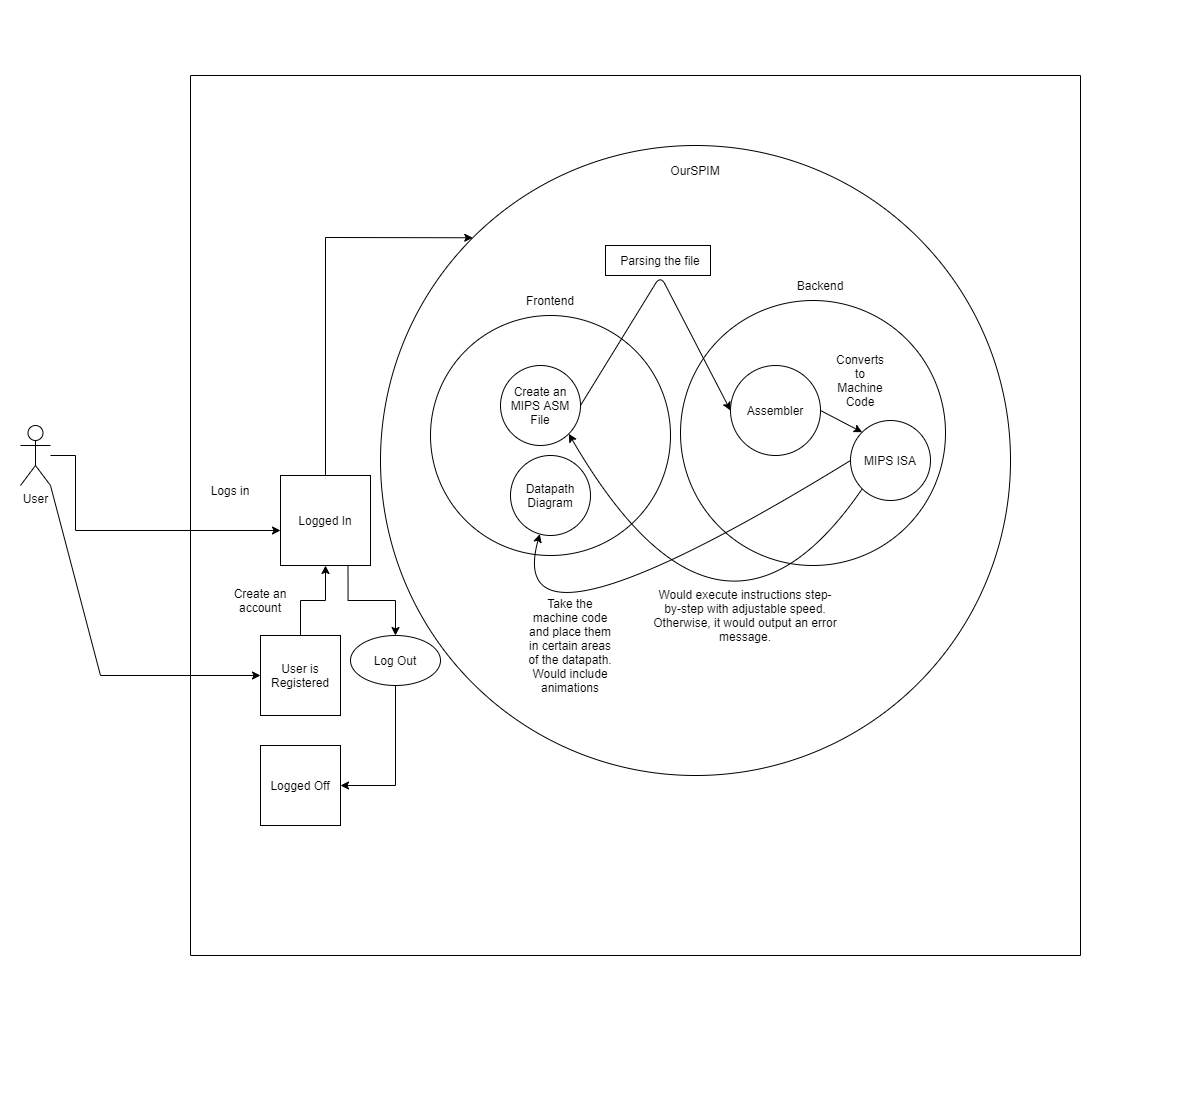

The diagram above was exported from draw.io. Its source (the exported page's mxGraphModel, read from the mxfile embedded in the PNG):
<mxGraphModel dx="2031" dy="1134" grid="1" gridSize="10" guides="1" tooltips="1" connect="1" arrows="1" fold="1" page="1" pageScale="1" pageWidth="850" pageHeight="1100" math="0" shadow="0">
  <root>
    <mxCell id="0" />
    <mxCell id="1" parent="0" />
    <mxCell id="lRGY2k0kBP2Pc0CpGYPl-64" value="" style="edgeStyle=orthogonalEdgeStyle;rounded=0;orthogonalLoop=1;jettySize=auto;html=1;" edge="1" parent="1" source="lRGY2k0kBP2Pc0CpGYPl-51" target="lRGY2k0kBP2Pc0CpGYPl-56">
      <mxGeometry relative="1" as="geometry">
        <Array as="points">
          <mxPoint x="75" y="535" />
        </Array>
      </mxGeometry>
    </mxCell>
    <mxCell id="lRGY2k0kBP2Pc0CpGYPl-51" value="User" style="shape=umlActor;verticalLabelPosition=bottom;verticalAlign=top;html=1;outlineConnect=0;rounded=1;strokeWidth=1;" vertex="1" parent="1">
      <mxGeometry x="20" y="430" width="30" height="60" as="geometry" />
    </mxCell>
    <mxCell id="lRGY2k0kBP2Pc0CpGYPl-54" value="" style="swimlane;startSize=0;rounded=1;strokeWidth=1;" vertex="1" parent="1">
      <mxGeometry x="190" y="80" width="890" height="880" as="geometry" />
    </mxCell>
    <mxCell id="lRGY2k0kBP2Pc0CpGYPl-55" value="" style="ellipse;whiteSpace=wrap;html=1;aspect=fixed;rounded=1;strokeWidth=1;" vertex="1" parent="lRGY2k0kBP2Pc0CpGYPl-54">
      <mxGeometry x="190" y="70" width="630" height="630" as="geometry" />
    </mxCell>
    <mxCell id="lRGY2k0kBP2Pc0CpGYPl-62" style="edgeStyle=orthogonalEdgeStyle;rounded=0;orthogonalLoop=1;jettySize=auto;html=1;exitX=0.75;exitY=1;exitDx=0;exitDy=0;entryX=0.5;entryY=0;entryDx=0;entryDy=0;" edge="1" parent="lRGY2k0kBP2Pc0CpGYPl-54" source="lRGY2k0kBP2Pc0CpGYPl-56" target="lRGY2k0kBP2Pc0CpGYPl-58">
      <mxGeometry relative="1" as="geometry" />
    </mxCell>
    <mxCell id="lRGY2k0kBP2Pc0CpGYPl-56" value="Logged In" style="whiteSpace=wrap;html=1;aspect=fixed;rounded=0;strokeWidth=1;" vertex="1" parent="lRGY2k0kBP2Pc0CpGYPl-54">
      <mxGeometry x="90" y="400" width="90" height="90" as="geometry" />
    </mxCell>
    <mxCell id="lRGY2k0kBP2Pc0CpGYPl-58" value="Log Out" style="ellipse;whiteSpace=wrap;html=1;rounded=0;strokeWidth=1;" vertex="1" parent="lRGY2k0kBP2Pc0CpGYPl-54">
      <mxGeometry x="160" y="560" width="90" height="50" as="geometry" />
    </mxCell>
    <mxCell id="lRGY2k0kBP2Pc0CpGYPl-60" value="Logged Off" style="whiteSpace=wrap;html=1;aspect=fixed;rounded=0;strokeWidth=1;" vertex="1" parent="lRGY2k0kBP2Pc0CpGYPl-54">
      <mxGeometry x="70" y="670" width="80" height="80" as="geometry" />
    </mxCell>
    <mxCell id="lRGY2k0kBP2Pc0CpGYPl-63" value="" style="endArrow=classic;html=1;rounded=0;entryX=1;entryY=0.5;entryDx=0;entryDy=0;exitX=0.5;exitY=1;exitDx=0;exitDy=0;" edge="1" parent="lRGY2k0kBP2Pc0CpGYPl-54" source="lRGY2k0kBP2Pc0CpGYPl-58" target="lRGY2k0kBP2Pc0CpGYPl-60">
      <mxGeometry width="50" height="50" relative="1" as="geometry">
        <mxPoint x="190" y="690" as="sourcePoint" />
        <mxPoint x="240" y="640" as="targetPoint" />
        <Array as="points">
          <mxPoint x="205" y="710" />
        </Array>
      </mxGeometry>
    </mxCell>
    <mxCell id="lRGY2k0kBP2Pc0CpGYPl-65" value="Logs in" style="text;html=1;strokeColor=none;fillColor=none;align=center;verticalAlign=middle;whiteSpace=wrap;rounded=0;strokeWidth=1;" vertex="1" parent="lRGY2k0kBP2Pc0CpGYPl-54">
      <mxGeometry x="10" y="400" width="60" height="30" as="geometry" />
    </mxCell>
    <mxCell id="lRGY2k0kBP2Pc0CpGYPl-70" value="" style="edgeStyle=orthogonalEdgeStyle;rounded=0;orthogonalLoop=1;jettySize=auto;html=1;" edge="1" parent="lRGY2k0kBP2Pc0CpGYPl-54" source="lRGY2k0kBP2Pc0CpGYPl-66" target="lRGY2k0kBP2Pc0CpGYPl-56">
      <mxGeometry relative="1" as="geometry" />
    </mxCell>
    <mxCell id="lRGY2k0kBP2Pc0CpGYPl-66" value="User is Registered" style="whiteSpace=wrap;html=1;aspect=fixed;rounded=0;strokeWidth=1;" vertex="1" parent="lRGY2k0kBP2Pc0CpGYPl-54">
      <mxGeometry x="70" y="560" width="80" height="80" as="geometry" />
    </mxCell>
    <mxCell id="lRGY2k0kBP2Pc0CpGYPl-69" value="Create an account" style="text;html=1;strokeColor=none;fillColor=none;align=center;verticalAlign=middle;whiteSpace=wrap;rounded=0;strokeWidth=1;rotation=0;" vertex="1" parent="lRGY2k0kBP2Pc0CpGYPl-54">
      <mxGeometry x="40" y="510" width="60" height="30" as="geometry" />
    </mxCell>
    <mxCell id="lRGY2k0kBP2Pc0CpGYPl-78" value="" style="ellipse;whiteSpace=wrap;html=1;aspect=fixed;rounded=0;strokeWidth=1;" vertex="1" parent="lRGY2k0kBP2Pc0CpGYPl-54">
      <mxGeometry x="490" y="225" width="265" height="265" as="geometry" />
    </mxCell>
    <mxCell id="lRGY2k0kBP2Pc0CpGYPl-77" value="" style="ellipse;whiteSpace=wrap;html=1;aspect=fixed;rounded=0;strokeWidth=1;" vertex="1" parent="lRGY2k0kBP2Pc0CpGYPl-54">
      <mxGeometry x="240" y="240" width="240" height="240" as="geometry" />
    </mxCell>
    <mxCell id="lRGY2k0kBP2Pc0CpGYPl-71" value="Create an MIPS ASM File" style="ellipse;whiteSpace=wrap;html=1;aspect=fixed;rounded=0;strokeWidth=1;" vertex="1" parent="lRGY2k0kBP2Pc0CpGYPl-54">
      <mxGeometry x="310" y="290" width="80" height="80" as="geometry" />
    </mxCell>
    <mxCell id="lRGY2k0kBP2Pc0CpGYPl-74" value="Datapath Diagram" style="ellipse;whiteSpace=wrap;html=1;aspect=fixed;rounded=0;strokeWidth=1;" vertex="1" parent="lRGY2k0kBP2Pc0CpGYPl-54">
      <mxGeometry x="320" y="380" width="80" height="80" as="geometry" />
    </mxCell>
    <mxCell id="lRGY2k0kBP2Pc0CpGYPl-75" value="" style="endArrow=classic;html=1;rounded=0;exitX=0.5;exitY=0;exitDx=0;exitDy=0;entryX=0;entryY=0;entryDx=0;entryDy=0;" edge="1" parent="lRGY2k0kBP2Pc0CpGYPl-54" source="lRGY2k0kBP2Pc0CpGYPl-56" target="lRGY2k0kBP2Pc0CpGYPl-55">
      <mxGeometry width="50" height="50" relative="1" as="geometry">
        <mxPoint x="120" y="375" as="sourcePoint" />
        <mxPoint x="150" y="360" as="targetPoint" />
        <Array as="points">
          <mxPoint x="135" y="162" />
        </Array>
      </mxGeometry>
    </mxCell>
    <mxCell id="lRGY2k0kBP2Pc0CpGYPl-76" value="OurSPIM" style="text;html=1;strokeColor=none;fillColor=none;align=center;verticalAlign=middle;whiteSpace=wrap;rounded=0;strokeWidth=1;" vertex="1" parent="lRGY2k0kBP2Pc0CpGYPl-54">
      <mxGeometry x="475" y="80" width="60" height="30" as="geometry" />
    </mxCell>
    <mxCell id="lRGY2k0kBP2Pc0CpGYPl-79" value="Frontend" style="text;html=1;strokeColor=none;fillColor=none;align=center;verticalAlign=middle;whiteSpace=wrap;rounded=0;strokeWidth=1;" vertex="1" parent="lRGY2k0kBP2Pc0CpGYPl-54">
      <mxGeometry x="330" y="210" width="60" height="30" as="geometry" />
    </mxCell>
    <mxCell id="lRGY2k0kBP2Pc0CpGYPl-80" value="Backend" style="text;html=1;strokeColor=none;fillColor=none;align=center;verticalAlign=middle;whiteSpace=wrap;rounded=0;strokeWidth=1;" vertex="1" parent="lRGY2k0kBP2Pc0CpGYPl-54">
      <mxGeometry x="600" y="195" width="60" height="30" as="geometry" />
    </mxCell>
    <mxCell id="lRGY2k0kBP2Pc0CpGYPl-81" value="MIPS ISA" style="ellipse;whiteSpace=wrap;html=1;aspect=fixed;rounded=0;strokeWidth=1;" vertex="1" parent="lRGY2k0kBP2Pc0CpGYPl-54">
      <mxGeometry x="660" y="345" width="80" height="80" as="geometry" />
    </mxCell>
    <mxCell id="lRGY2k0kBP2Pc0CpGYPl-83" value="Assembler" style="ellipse;whiteSpace=wrap;html=1;aspect=fixed;rounded=0;strokeWidth=1;" vertex="1" parent="lRGY2k0kBP2Pc0CpGYPl-54">
      <mxGeometry x="540" y="290" width="90" height="90" as="geometry" />
    </mxCell>
    <mxCell id="lRGY2k0kBP2Pc0CpGYPl-84" value="" style="endArrow=classic;html=1;entryX=0;entryY=0.5;entryDx=0;entryDy=0;exitX=1;exitY=0.5;exitDx=0;exitDy=0;rounded=1;" edge="1" parent="lRGY2k0kBP2Pc0CpGYPl-54" source="lRGY2k0kBP2Pc0CpGYPl-71" target="lRGY2k0kBP2Pc0CpGYPl-83">
      <mxGeometry width="50" height="50" relative="1" as="geometry">
        <mxPoint x="390" y="330" as="sourcePoint" />
        <mxPoint x="440" y="280" as="targetPoint" />
        <Array as="points">
          <mxPoint x="470" y="200" />
        </Array>
      </mxGeometry>
    </mxCell>
    <mxCell id="lRGY2k0kBP2Pc0CpGYPl-88" value="" style="rounded=0;whiteSpace=wrap;html=1;strokeWidth=1;" vertex="1" parent="lRGY2k0kBP2Pc0CpGYPl-54">
      <mxGeometry x="415" y="170" width="105" height="30" as="geometry" />
    </mxCell>
    <mxCell id="lRGY2k0kBP2Pc0CpGYPl-85" value="Parsing the file" style="text;html=1;strokeColor=none;fillColor=none;align=center;verticalAlign=middle;whiteSpace=wrap;rounded=0;strokeWidth=1;" vertex="1" parent="lRGY2k0kBP2Pc0CpGYPl-54">
      <mxGeometry x="425" y="160" width="90" height="50" as="geometry" />
    </mxCell>
    <mxCell id="lRGY2k0kBP2Pc0CpGYPl-86" value="" style="endArrow=classic;html=1;curved=1;entryX=0;entryY=0;entryDx=0;entryDy=0;exitX=1;exitY=0.5;exitDx=0;exitDy=0;" edge="1" parent="lRGY2k0kBP2Pc0CpGYPl-54" source="lRGY2k0kBP2Pc0CpGYPl-83" target="lRGY2k0kBP2Pc0CpGYPl-81">
      <mxGeometry width="50" height="50" relative="1" as="geometry">
        <mxPoint x="630" y="350" as="sourcePoint" />
        <mxPoint x="680" y="300" as="targetPoint" />
      </mxGeometry>
    </mxCell>
    <mxCell id="lRGY2k0kBP2Pc0CpGYPl-87" value="Converts to Machine Code" style="text;html=1;strokeColor=none;fillColor=none;align=center;verticalAlign=middle;whiteSpace=wrap;rounded=0;strokeWidth=1;" vertex="1" parent="lRGY2k0kBP2Pc0CpGYPl-54">
      <mxGeometry x="640" y="270" width="60" height="70" as="geometry" />
    </mxCell>
    <mxCell id="lRGY2k0kBP2Pc0CpGYPl-89" value="" style="endArrow=classic;html=1;curved=1;exitX=0;exitY=1;exitDx=0;exitDy=0;entryX=1;entryY=1;entryDx=0;entryDy=0;" edge="1" parent="lRGY2k0kBP2Pc0CpGYPl-54" source="lRGY2k0kBP2Pc0CpGYPl-81" target="lRGY2k0kBP2Pc0CpGYPl-71">
      <mxGeometry width="50" height="50" relative="1" as="geometry">
        <mxPoint x="930" y="435" as="sourcePoint" />
        <mxPoint x="980" y="385" as="targetPoint" />
        <Array as="points">
          <mxPoint x="530" y="620" />
        </Array>
      </mxGeometry>
    </mxCell>
    <mxCell id="lRGY2k0kBP2Pc0CpGYPl-90" value="Would execute instructions step-by-step with adjustable speed. Otherwise, it would output an error message." style="text;html=1;strokeColor=none;fillColor=none;align=center;verticalAlign=middle;whiteSpace=wrap;rounded=0;strokeWidth=1;" vertex="1" parent="lRGY2k0kBP2Pc0CpGYPl-54">
      <mxGeometry x="460" y="510" width="190" height="60" as="geometry" />
    </mxCell>
    <mxCell id="lRGY2k0kBP2Pc0CpGYPl-91" value="" style="endArrow=classic;html=1;curved=1;exitX=0;exitY=0.5;exitDx=0;exitDy=0;" edge="1" parent="lRGY2k0kBP2Pc0CpGYPl-54" source="lRGY2k0kBP2Pc0CpGYPl-81" target="lRGY2k0kBP2Pc0CpGYPl-74">
      <mxGeometry width="50" height="50" relative="1" as="geometry">
        <mxPoint x="840" y="230" as="sourcePoint" />
        <mxPoint x="1100" y="350" as="targetPoint" />
        <Array as="points">
          <mxPoint x="310" y="600" />
        </Array>
      </mxGeometry>
    </mxCell>
    <mxCell id="lRGY2k0kBP2Pc0CpGYPl-92" value="Take the machine code and place them in certain areas of the datapath. Would include animations" style="text;html=1;strokeColor=none;fillColor=none;align=center;verticalAlign=middle;whiteSpace=wrap;rounded=0;strokeWidth=1;" vertex="1" parent="lRGY2k0kBP2Pc0CpGYPl-54">
      <mxGeometry x="335" y="520" width="90" height="100" as="geometry" />
    </mxCell>
    <mxCell id="lRGY2k0kBP2Pc0CpGYPl-68" value="" style="endArrow=classic;html=1;rounded=0;exitX=1;exitY=1;exitDx=0;exitDy=0;exitPerimeter=0;entryX=0;entryY=0.5;entryDx=0;entryDy=0;" edge="1" parent="1" source="lRGY2k0kBP2Pc0CpGYPl-51" target="lRGY2k0kBP2Pc0CpGYPl-66">
      <mxGeometry width="50" height="50" relative="1" as="geometry">
        <mxPoint x="50" y="600" as="sourcePoint" />
        <mxPoint x="100" y="550" as="targetPoint" />
        <Array as="points">
          <mxPoint x="100" y="680" />
        </Array>
      </mxGeometry>
    </mxCell>
  </root>
</mxGraphModel>